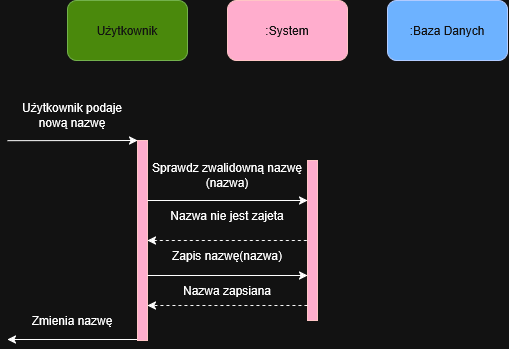

The diagram above was exported from draw.io. Its source (the exported page's mxGraphModel, read from the mxfile embedded in the PNG):
<mxGraphModel dx="966" dy="557" grid="1" gridSize="10" guides="1" tooltips="1" connect="1" arrows="1" fold="1" page="1" pageScale="1" pageWidth="827" pageHeight="1169" math="0" shadow="0">
  <root>
    <mxCell id="0" />
    <mxCell id="1" parent="0" />
    <mxCell id="NUrDtjDTE4Iq2DJ5t4yr-5" edge="1" parent="1" source="NUrDtjDTE4Iq2DJ5t4yr-1" style="rounded=0;orthogonalLoop=1;jettySize=auto;html=1;exitX=0;exitY=0;exitDx=0;exitDy=0;endArrow=none;endFill=0;startArrow=classic;startFill=1;">
      <mxGeometry relative="1" as="geometry">
        <mxPoint x="20" y="200.17" as="targetPoint" />
      </mxGeometry>
    </mxCell>
    <mxCell id="NUrDtjDTE4Iq2DJ5t4yr-29" edge="1" parent="1" style="rounded=0;orthogonalLoop=1;jettySize=auto;html=1;exitX=0;exitY=1;exitDx=0;exitDy=0;">
      <mxGeometry relative="1" as="geometry">
        <mxPoint x="150" y="398.9999999999998" as="sourcePoint" />
        <mxPoint x="20" y="399" as="targetPoint" />
      </mxGeometry>
    </mxCell>
    <mxCell id="NUrDtjDTE4Iq2DJ5t4yr-1" parent="1" style="rounded=0;whiteSpace=wrap;html=1;fillColor=#a20025;fontColor=#ffffff;strokeColor=#6F0000;" value="" vertex="1">
      <mxGeometry height="200" width="10" x="150" y="200" as="geometry" />
    </mxCell>
    <mxCell id="NUrDtjDTE4Iq2DJ5t4yr-7" parent="1" style="text;html=1;whiteSpace=wrap;strokeColor=none;fillColor=none;align=center;verticalAlign=middle;rounded=0;" value="Użytkownik podaje nową nazwę" vertex="1">
      <mxGeometry height="30" width="130" x="20" y="160" as="geometry" />
    </mxCell>
    <mxCell id="NUrDtjDTE4Iq2DJ5t4yr-31" parent="1" style="text;html=1;whiteSpace=wrap;strokeColor=none;fillColor=none;align=center;verticalAlign=middle;rounded=0;" value="Zmienia nazwę" vertex="1">
      <mxGeometry height="40" width="110" x="30" y="360" as="geometry" />
    </mxCell>
    <mxCell id="NUrDtjDTE4Iq2DJ5t4yr-32" parent="1" style="rounded=1;whiteSpace=wrap;html=1;fillColor=#60a917;fontColor=#ffffff;strokeColor=#2D7600;" value="Użytkownik" vertex="1">
      <mxGeometry height="60" width="120" x="80" y="60" as="geometry" />
    </mxCell>
    <mxCell id="NUrDtjDTE4Iq2DJ5t4yr-33" parent="1" style="rounded=1;whiteSpace=wrap;html=1;fillColor=#a20025;fontColor=#ffffff;strokeColor=#6F0000;" value=":System" vertex="1">
      <mxGeometry height="60" width="120" x="240" y="60" as="geometry" />
    </mxCell>
    <mxCell id="NUrDtjDTE4Iq2DJ5t4yr-34" parent="1" style="rounded=1;whiteSpace=wrap;html=1;fillColor=#0050ef;fontColor=#ffffff;strokeColor=#001DBC;" value=":Baza Danych" vertex="1">
      <mxGeometry height="60" width="120" x="400" y="60" as="geometry" />
    </mxCell>
    <mxCell id="NUrDtjDTE4Iq2DJ5t4yr-45" edge="1" parent="1" source="NUrDtjDTE4Iq2DJ5t4yr-37" style="rounded=0;orthogonalLoop=1;jettySize=auto;html=1;exitX=0;exitY=0.25;exitDx=0;exitDy=0;entryX=0;entryY=0;entryDx=0;entryDy=0;startArrow=classic;startFill=1;endArrow=none;endFill=0;" target="NUrDtjDTE4Iq2DJ5t4yr-42">
      <mxGeometry relative="1" as="geometry" />
    </mxCell>
    <mxCell id="NUrDtjDTE4Iq2DJ5t4yr-37" parent="1" style="rounded=0;whiteSpace=wrap;html=1;fillColor=#a20025;fontColor=#ffffff;strokeColor=#6F0000;" value="" vertex="1">
      <mxGeometry height="160" width="10" x="320" y="220" as="geometry" />
    </mxCell>
    <mxCell id="NUrDtjDTE4Iq2DJ5t4yr-41" parent="1" style="text;html=1;whiteSpace=wrap;strokeColor=none;fillColor=none;align=center;verticalAlign=middle;rounded=0;" value="&lt;div&gt;Sprawdz zwalidowną nazwę&lt;/div&gt;&lt;div&gt;(nazwa)&lt;/div&gt;" vertex="1">
      <mxGeometry height="30" width="160" x="160" y="220" as="geometry" />
    </mxCell>
    <mxCell id="NUrDtjDTE4Iq2DJ5t4yr-42" parent="1" style="text;html=1;whiteSpace=wrap;strokeColor=none;fillColor=none;align=center;verticalAlign=middle;rounded=0;" value="Nazwa nie jest zajeta" vertex="1">
      <mxGeometry height="30" width="160" x="160" y="260" as="geometry" />
    </mxCell>
    <mxCell id="NUrDtjDTE4Iq2DJ5t4yr-47" edge="1" parent="1" source="NUrDtjDTE4Iq2DJ5t4yr-43" style="rounded=0;orthogonalLoop=1;jettySize=auto;html=1;exitX=0;exitY=0;exitDx=0;exitDy=0;entryX=0;entryY=0.5;entryDx=0;entryDy=0;startArrow=classic;startFill=1;endArrow=none;endFill=0;dashed=1;" target="NUrDtjDTE4Iq2DJ5t4yr-37">
      <mxGeometry relative="1" as="geometry" />
    </mxCell>
    <mxCell id="NUrDtjDTE4Iq2DJ5t4yr-43" parent="1" style="text;html=1;whiteSpace=wrap;strokeColor=none;fillColor=none;align=center;verticalAlign=middle;rounded=0;" value="Zapis nazwę(nazwa)" vertex="1">
      <mxGeometry height="30" width="160" x="160" y="300" as="geometry" />
    </mxCell>
    <mxCell id="NUrDtjDTE4Iq2DJ5t4yr-44" parent="1" style="text;html=1;whiteSpace=wrap;strokeColor=none;fillColor=none;align=center;verticalAlign=middle;rounded=0;" value="Nazwa zapsiana" vertex="1">
      <mxGeometry height="30" width="160" x="160" y="335" as="geometry" />
    </mxCell>
    <mxCell id="NUrDtjDTE4Iq2DJ5t4yr-49" edge="1" parent="1" source="NUrDtjDTE4Iq2DJ5t4yr-44" style="rounded=0;orthogonalLoop=1;jettySize=auto;html=1;innerLoopWaypoints=1;exitX=0;exitY=0;exitDx=0;exitDy=0;entryX=1;entryY=0;entryDx=0;entryDy=0;startArrow=none;startFill=0;" target="NUrDtjDTE4Iq2DJ5t4yr-44">
      <mxGeometry relative="1" as="geometry" />
    </mxCell>
    <mxCell id="NUrDtjDTE4Iq2DJ5t4yr-50" edge="1" parent="1" source="NUrDtjDTE4Iq2DJ5t4yr-44" style="rounded=0;orthogonalLoop=1;jettySize=auto;html=1;innerLoopWaypoints=1;exitX=1;exitY=1;exitDx=0;exitDy=0;entryX=0;entryY=1;entryDx=0;entryDy=0;dashed=1;" target="NUrDtjDTE4Iq2DJ5t4yr-44">
      <mxGeometry relative="1" as="geometry" />
    </mxCell>
  </root>
</mxGraphModel>